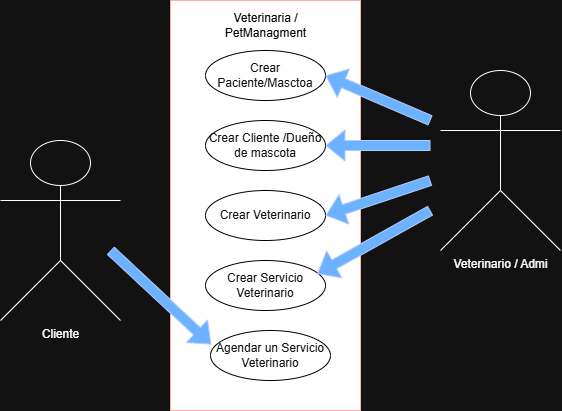

The diagram above was exported from draw.io. Its source (the exported page's mxGraphModel, read from the mxfile embedded in the PNG):
<mxGraphModel dx="1209" dy="642" grid="1" gridSize="10" guides="1" tooltips="1" connect="1" arrows="1" fold="1" page="1" pageScale="1" pageWidth="850" pageHeight="1100" math="0" shadow="0">
  <root>
    <mxCell id="0" />
    <mxCell id="1" parent="0" />
    <mxCell id="_ckTogr2_2e_WRg7toZq-1" value="" style="rounded=0;whiteSpace=wrap;html=1;strokeColor=#B20000;fillColor=light-dark(#E51400,#FFFFFF);fontColor=#ffffff;" vertex="1" parent="1">
      <mxGeometry x="270" y="50" width="190" height="410" as="geometry" />
    </mxCell>
    <mxCell id="_ckTogr2_2e_WRg7toZq-5" value="&lt;font style=&quot;color: light-dark(rgb(0, 0, 0), rgb(0, 0, 0));&quot;&gt;Veterinaria / PetManagment&lt;/font&gt;" style="text;html=1;whiteSpace=wrap;align=center;verticalAlign=middle;rounded=0;" vertex="1" parent="1">
      <mxGeometry x="317.5" y="60" width="95" height="30" as="geometry" />
    </mxCell>
    <mxCell id="_ckTogr2_2e_WRg7toZq-6" value="Crear Paciente/Masctoa" style="ellipse;whiteSpace=wrap;html=1;strokeColor=light-dark(#000000,#000000);fillColor=light-dark(#6A00FF,#FFFFFF);fontColor=#ffffff;" vertex="1" parent="1">
      <mxGeometry x="305" y="100" width="120" height="50" as="geometry" />
    </mxCell>
    <mxCell id="_ckTogr2_2e_WRg7toZq-7" value="Crear Cliente /Dueño de mascota" style="ellipse;whiteSpace=wrap;html=1;strokeColor=light-dark(#000000,#000000);fillColor=light-dark(#6A00FF,#FFFFFF);fontColor=#ffffff;" vertex="1" parent="1">
      <mxGeometry x="305" y="170" width="120" height="50" as="geometry" />
    </mxCell>
    <mxCell id="_ckTogr2_2e_WRg7toZq-8" value="Crear Veterinario" style="ellipse;whiteSpace=wrap;html=1;strokeColor=light-dark(#000000,#000000);fillColor=light-dark(#6A00FF,#FFFFFF);fontColor=#ffffff;" vertex="1" parent="1">
      <mxGeometry x="305" y="240" width="120" height="50" as="geometry" />
    </mxCell>
    <mxCell id="_ckTogr2_2e_WRg7toZq-9" value="Crear Servicio Veterinario" style="ellipse;whiteSpace=wrap;html=1;strokeColor=light-dark(#000000,#000000);fillColor=light-dark(#6A00FF,#FFFFFF);fontColor=#ffffff;" vertex="1" parent="1">
      <mxGeometry x="305" y="310" width="120" height="50" as="geometry" />
    </mxCell>
    <mxCell id="_ckTogr2_2e_WRg7toZq-10" value="Agendar un Servicio Veterinario" style="ellipse;whiteSpace=wrap;html=1;strokeColor=light-dark(#000000,#000000);fillColor=light-dark(#6A00FF,#FFFFFF);fontColor=#ffffff;" vertex="1" parent="1">
      <mxGeometry x="310" y="380" width="120" height="50" as="geometry" />
    </mxCell>
    <mxCell id="_ckTogr2_2e_WRg7toZq-11" value="Cliente" style="shape=umlActor;verticalLabelPosition=bottom;verticalAlign=top;html=1;outlineConnect=0;" vertex="1" parent="1">
      <mxGeometry x="100" y="190" width="120" height="180" as="geometry" />
    </mxCell>
    <mxCell id="_ckTogr2_2e_WRg7toZq-18" value="" style="shape=flexArrow;endArrow=classic;html=1;rounded=0;entryX=1;entryY=0.5;entryDx=0;entryDy=0;fillColor=#0050ef;strokeColor=#001DBC;" edge="1" parent="1" target="_ckTogr2_2e_WRg7toZq-6">
      <mxGeometry width="50" height="50" relative="1" as="geometry">
        <mxPoint x="530" y="170" as="sourcePoint" />
        <mxPoint x="530" y="130" as="targetPoint" />
      </mxGeometry>
    </mxCell>
    <mxCell id="_ckTogr2_2e_WRg7toZq-19" value="" style="shape=flexArrow;endArrow=classic;html=1;rounded=0;entryX=1;entryY=0.5;entryDx=0;entryDy=0;fillColor=#0050ef;strokeColor=#001DBC;" edge="1" parent="1" target="_ckTogr2_2e_WRg7toZq-7">
      <mxGeometry width="50" height="50" relative="1" as="geometry">
        <mxPoint x="530" y="195" as="sourcePoint" />
        <mxPoint x="500" y="150" as="targetPoint" />
      </mxGeometry>
    </mxCell>
    <mxCell id="_ckTogr2_2e_WRg7toZq-20" value="" style="shape=flexArrow;endArrow=classic;html=1;rounded=0;entryX=1;entryY=0.5;entryDx=0;entryDy=0;fillColor=#0050ef;strokeColor=#001DBC;" edge="1" parent="1" target="_ckTogr2_2e_WRg7toZq-8">
      <mxGeometry width="50" height="50" relative="1" as="geometry">
        <mxPoint x="530" y="230" as="sourcePoint" />
        <mxPoint x="510" y="190" as="targetPoint" />
      </mxGeometry>
    </mxCell>
    <mxCell id="_ckTogr2_2e_WRg7toZq-21" value="" style="shape=flexArrow;endArrow=classic;html=1;rounded=0;entryX=0.931;entryY=0.267;entryDx=0;entryDy=0;fillColor=#0050ef;strokeColor=#001DBC;entryPerimeter=0;" edge="1" parent="1" target="_ckTogr2_2e_WRg7toZq-9">
      <mxGeometry width="50" height="50" relative="1" as="geometry">
        <mxPoint x="530" y="260" as="sourcePoint" />
        <mxPoint x="470" y="275" as="targetPoint" />
      </mxGeometry>
    </mxCell>
    <mxCell id="_ckTogr2_2e_WRg7toZq-22" value="" style="shape=flexArrow;endArrow=classic;html=1;rounded=0;entryX=0.006;entryY=0.28;entryDx=0;entryDy=0;fillColor=#0050ef;strokeColor=#001DBC;entryPerimeter=0;" edge="1" parent="1" target="_ckTogr2_2e_WRg7toZq-10">
      <mxGeometry width="50" height="50" relative="1" as="geometry">
        <mxPoint x="210" y="300" as="sourcePoint" />
        <mxPoint x="160" y="240" as="targetPoint" />
      </mxGeometry>
    </mxCell>
    <mxCell id="_ckTogr2_2e_WRg7toZq-23" value="Veterinario / Admi" style="shape=umlActor;verticalLabelPosition=bottom;verticalAlign=top;html=1;outlineConnect=0;" vertex="1" parent="1">
      <mxGeometry x="540" y="120" width="120" height="180" as="geometry" />
    </mxCell>
  </root>
</mxGraphModel>